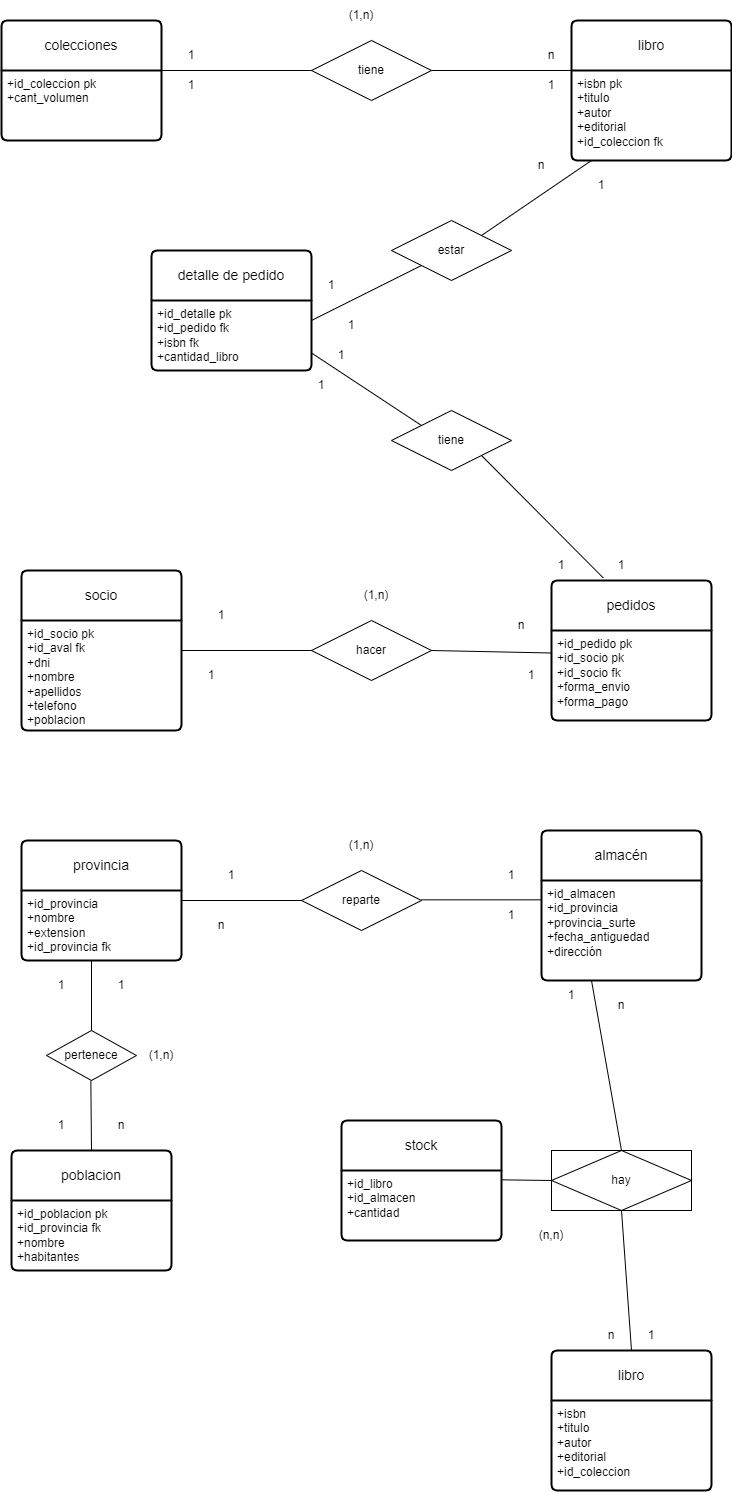

The diagram above was exported from draw.io. Its source (the exported page's mxGraphModel, read from the mxfile embedded in the PNG):
<mxGraphModel dx="1059" dy="1727" grid="1" gridSize="10" guides="1" tooltips="1" connect="1" arrows="1" fold="1" page="1" pageScale="1" pageWidth="850" pageHeight="1100" math="0" shadow="0">
  <root>
    <mxCell id="0" />
    <mxCell id="1" parent="0" />
    <mxCell id="hye1TLv9uYdEuWhXRkJx-5" value="socio" style="swimlane;childLayout=stackLayout;horizontal=1;startSize=50;horizontalStack=0;rounded=1;fontSize=14;fontStyle=0;strokeWidth=2;resizeParent=0;resizeLast=1;shadow=0;dashed=0;align=center;arcSize=4;whiteSpace=wrap;html=1;" vertex="1" parent="1">
      <mxGeometry x="40" y="-90" width="160" height="160" as="geometry" />
    </mxCell>
    <mxCell id="hye1TLv9uYdEuWhXRkJx-6" value="+id_socio pk&lt;br&gt;+id_aval fk&lt;br&gt;+dni&lt;br&gt;+nombre&lt;br&gt;+apellidos&lt;br&gt;+telefono&lt;br&gt;+poblacion" style="align=left;strokeColor=none;fillColor=none;spacingLeft=4;fontSize=12;verticalAlign=top;resizable=0;rotatable=0;part=1;html=1;" vertex="1" parent="hye1TLv9uYdEuWhXRkJx-5">
      <mxGeometry y="50" width="160" height="110" as="geometry" />
    </mxCell>
    <mxCell id="hye1TLv9uYdEuWhXRkJx-9" value="pedidos" style="swimlane;childLayout=stackLayout;horizontal=1;startSize=50;horizontalStack=0;rounded=1;fontSize=14;fontStyle=0;strokeWidth=2;resizeParent=0;resizeLast=1;shadow=0;dashed=0;align=center;arcSize=4;whiteSpace=wrap;html=1;" vertex="1" parent="1">
      <mxGeometry x="570" y="-80" width="160" height="140" as="geometry" />
    </mxCell>
    <mxCell id="hye1TLv9uYdEuWhXRkJx-10" value="+id_pedido pk&lt;br&gt;+id_socio pk&lt;br&gt;+id_socio fk&lt;br&gt;+forma_envio&lt;br&gt;+forma_pago" style="align=left;strokeColor=none;fillColor=none;spacingLeft=4;fontSize=12;verticalAlign=top;resizable=0;rotatable=0;part=1;html=1;" vertex="1" parent="hye1TLv9uYdEuWhXRkJx-9">
      <mxGeometry y="50" width="160" height="90" as="geometry" />
    </mxCell>
    <mxCell id="hye1TLv9uYdEuWhXRkJx-11" value="poblacion" style="swimlane;childLayout=stackLayout;horizontal=1;startSize=50;horizontalStack=0;rounded=1;fontSize=14;fontStyle=0;strokeWidth=2;resizeParent=0;resizeLast=1;shadow=0;dashed=0;align=center;arcSize=4;whiteSpace=wrap;html=1;" vertex="1" parent="1">
      <mxGeometry x="30" y="490" width="160" height="120" as="geometry" />
    </mxCell>
    <mxCell id="hye1TLv9uYdEuWhXRkJx-12" value="+id_poblacion pk&lt;br&gt;+id_provincia fk&lt;br&gt;+nombre&lt;br&gt;+habitantes" style="align=left;strokeColor=none;fillColor=none;spacingLeft=4;fontSize=12;verticalAlign=top;resizable=0;rotatable=0;part=1;html=1;" vertex="1" parent="hye1TLv9uYdEuWhXRkJx-11">
      <mxGeometry y="50" width="160" height="70" as="geometry" />
    </mxCell>
    <mxCell id="hye1TLv9uYdEuWhXRkJx-13" value="provincia" style="swimlane;childLayout=stackLayout;horizontal=1;startSize=50;horizontalStack=0;rounded=1;fontSize=14;fontStyle=0;strokeWidth=2;resizeParent=0;resizeLast=1;shadow=0;dashed=0;align=center;arcSize=4;whiteSpace=wrap;html=1;" vertex="1" parent="1">
      <mxGeometry x="40" y="180" width="160" height="120" as="geometry" />
    </mxCell>
    <mxCell id="hye1TLv9uYdEuWhXRkJx-14" value="+id_provincia&lt;br&gt;+nombre&lt;br&gt;+extension&lt;br&gt;+id_provincia fk" style="align=left;strokeColor=none;fillColor=none;spacingLeft=4;fontSize=12;verticalAlign=top;resizable=0;rotatable=0;part=1;html=1;" vertex="1" parent="hye1TLv9uYdEuWhXRkJx-13">
      <mxGeometry y="50" width="160" height="70" as="geometry" />
    </mxCell>
    <mxCell id="hye1TLv9uYdEuWhXRkJx-15" value="almacén" style="swimlane;childLayout=stackLayout;horizontal=1;startSize=50;horizontalStack=0;rounded=1;fontSize=14;fontStyle=0;strokeWidth=2;resizeParent=0;resizeLast=1;shadow=0;dashed=0;align=center;arcSize=4;whiteSpace=wrap;html=1;" vertex="1" parent="1">
      <mxGeometry x="560" y="170" width="160" height="150" as="geometry" />
    </mxCell>
    <mxCell id="hye1TLv9uYdEuWhXRkJx-16" value="+id_almacen&lt;br&gt;+id_provincia&lt;br&gt;+provincia_surte&lt;br&gt;+fecha_antiguedad&lt;br&gt;+dirección" style="align=left;strokeColor=none;fillColor=none;spacingLeft=4;fontSize=12;verticalAlign=top;resizable=0;rotatable=0;part=1;html=1;" vertex="1" parent="hye1TLv9uYdEuWhXRkJx-15">
      <mxGeometry y="50" width="160" height="100" as="geometry" />
    </mxCell>
    <mxCell id="hye1TLv9uYdEuWhXRkJx-17" value="libro" style="swimlane;childLayout=stackLayout;horizontal=1;startSize=50;horizontalStack=0;rounded=1;fontSize=14;fontStyle=0;strokeWidth=2;resizeParent=0;resizeLast=1;shadow=0;dashed=0;align=center;arcSize=4;whiteSpace=wrap;html=1;" vertex="1" parent="1">
      <mxGeometry x="590" y="-640" width="160" height="140" as="geometry" />
    </mxCell>
    <mxCell id="hye1TLv9uYdEuWhXRkJx-18" value="+isbn pk&lt;br&gt;+titulo&lt;br&gt;+autor&lt;br&gt;+editorial&lt;br&gt;+id_coleccion fk" style="align=left;strokeColor=none;fillColor=none;spacingLeft=4;fontSize=12;verticalAlign=top;resizable=0;rotatable=0;part=1;html=1;" vertex="1" parent="hye1TLv9uYdEuWhXRkJx-17">
      <mxGeometry y="50" width="160" height="90" as="geometry" />
    </mxCell>
    <mxCell id="hye1TLv9uYdEuWhXRkJx-19" value="colecciones" style="swimlane;childLayout=stackLayout;horizontal=1;startSize=50;horizontalStack=0;rounded=1;fontSize=14;fontStyle=0;strokeWidth=2;resizeParent=0;resizeLast=1;shadow=0;dashed=0;align=center;arcSize=4;whiteSpace=wrap;html=1;" vertex="1" parent="1">
      <mxGeometry x="20" y="-640" width="160" height="120" as="geometry" />
    </mxCell>
    <mxCell id="hye1TLv9uYdEuWhXRkJx-20" value="+id_coleccion pk&lt;br&gt;+cant_volumen" style="align=left;strokeColor=none;fillColor=none;spacingLeft=4;fontSize=12;verticalAlign=top;resizable=0;rotatable=0;part=1;html=1;" vertex="1" parent="hye1TLv9uYdEuWhXRkJx-19">
      <mxGeometry y="50" width="160" height="70" as="geometry" />
    </mxCell>
    <mxCell id="hye1TLv9uYdEuWhXRkJx-34" value="pertenece" style="shape=rhombus;perimeter=rhombusPerimeter;whiteSpace=wrap;html=1;align=center;" vertex="1" parent="1">
      <mxGeometry x="65" y="370" width="90" height="50" as="geometry" />
    </mxCell>
    <mxCell id="hye1TLv9uYdEuWhXRkJx-35" value="" style="endArrow=none;html=1;rounded=0;entryX=0.5;entryY=0;entryDx=0;entryDy=0;" edge="1" parent="1" target="hye1TLv9uYdEuWhXRkJx-34">
      <mxGeometry relative="1" as="geometry">
        <mxPoint x="110" y="300" as="sourcePoint" />
        <mxPoint x="270" y="300" as="targetPoint" />
      </mxGeometry>
    </mxCell>
    <mxCell id="hye1TLv9uYdEuWhXRkJx-36" value="" style="endArrow=none;html=1;rounded=0;entryX=0.5;entryY=0;entryDx=0;entryDy=0;" edge="1" parent="1" target="hye1TLv9uYdEuWhXRkJx-11">
      <mxGeometry relative="1" as="geometry">
        <mxPoint x="109.33" y="420" as="sourcePoint" />
        <mxPoint x="109" y="480" as="targetPoint" />
      </mxGeometry>
    </mxCell>
    <mxCell id="hye1TLv9uYdEuWhXRkJx-38" value="1" style="text;html=1;strokeColor=none;fillColor=none;align=center;verticalAlign=middle;whiteSpace=wrap;rounded=0;" vertex="1" parent="1">
      <mxGeometry x="110" y="310" width="60" height="30" as="geometry" />
    </mxCell>
    <mxCell id="hye1TLv9uYdEuWhXRkJx-39" value="n" style="text;html=1;strokeColor=none;fillColor=none;align=center;verticalAlign=middle;whiteSpace=wrap;rounded=0;" vertex="1" parent="1">
      <mxGeometry x="110" y="450" width="60" height="30" as="geometry" />
    </mxCell>
    <mxCell id="hye1TLv9uYdEuWhXRkJx-40" value="1" style="text;html=1;strokeColor=none;fillColor=none;align=center;verticalAlign=middle;whiteSpace=wrap;rounded=0;" vertex="1" parent="1">
      <mxGeometry x="50" y="450" width="60" height="30" as="geometry" />
    </mxCell>
    <mxCell id="hye1TLv9uYdEuWhXRkJx-41" value="1" style="text;html=1;strokeColor=none;fillColor=none;align=center;verticalAlign=middle;whiteSpace=wrap;rounded=0;" vertex="1" parent="1">
      <mxGeometry x="50" y="310" width="60" height="30" as="geometry" />
    </mxCell>
    <mxCell id="hye1TLv9uYdEuWhXRkJx-42" value="(1,n)" style="text;html=1;strokeColor=none;fillColor=none;align=center;verticalAlign=middle;whiteSpace=wrap;rounded=0;" vertex="1" parent="1">
      <mxGeometry x="150" y="380" width="60" height="30" as="geometry" />
    </mxCell>
    <mxCell id="hye1TLv9uYdEuWhXRkJx-44" value="hacer" style="shape=rhombus;perimeter=rhombusPerimeter;whiteSpace=wrap;html=1;align=center;" vertex="1" parent="1">
      <mxGeometry x="330" y="-40" width="120" height="60" as="geometry" />
    </mxCell>
    <mxCell id="hye1TLv9uYdEuWhXRkJx-45" value="" style="endArrow=none;html=1;rounded=0;entryX=0;entryY=0.5;entryDx=0;entryDy=0;" edge="1" parent="1" target="hye1TLv9uYdEuWhXRkJx-44">
      <mxGeometry relative="1" as="geometry">
        <mxPoint x="200" y="-10" as="sourcePoint" />
        <mxPoint x="360" y="-10" as="targetPoint" />
      </mxGeometry>
    </mxCell>
    <mxCell id="hye1TLv9uYdEuWhXRkJx-48" value="" style="endArrow=none;html=1;rounded=0;entryX=0;entryY=0.25;entryDx=0;entryDy=0;exitX=1;exitY=0.5;exitDx=0;exitDy=0;" edge="1" parent="1" source="hye1TLv9uYdEuWhXRkJx-44" target="hye1TLv9uYdEuWhXRkJx-10">
      <mxGeometry relative="1" as="geometry">
        <mxPoint x="430" y="-10" as="sourcePoint" />
        <mxPoint x="580" y="-10" as="targetPoint" />
      </mxGeometry>
    </mxCell>
    <mxCell id="hye1TLv9uYdEuWhXRkJx-49" value="1" style="text;html=1;strokeColor=none;fillColor=none;align=center;verticalAlign=middle;whiteSpace=wrap;rounded=0;" vertex="1" parent="1">
      <mxGeometry x="210" y="-60" width="60" height="30" as="geometry" />
    </mxCell>
    <mxCell id="hye1TLv9uYdEuWhXRkJx-50" value="n" style="text;html=1;strokeColor=none;fillColor=none;align=center;verticalAlign=middle;whiteSpace=wrap;rounded=0;" vertex="1" parent="1">
      <mxGeometry x="510" y="-50" width="60" height="30" as="geometry" />
    </mxCell>
    <mxCell id="hye1TLv9uYdEuWhXRkJx-51" value="1" style="text;html=1;strokeColor=none;fillColor=none;align=center;verticalAlign=middle;whiteSpace=wrap;rounded=0;" vertex="1" parent="1">
      <mxGeometry x="520" width="60" height="30" as="geometry" />
    </mxCell>
    <mxCell id="hye1TLv9uYdEuWhXRkJx-52" value="1" style="text;html=1;strokeColor=none;fillColor=none;align=center;verticalAlign=middle;whiteSpace=wrap;rounded=0;" vertex="1" parent="1">
      <mxGeometry x="200" width="60" height="30" as="geometry" />
    </mxCell>
    <mxCell id="hye1TLv9uYdEuWhXRkJx-53" value="(1,n)" style="text;html=1;strokeColor=none;fillColor=none;align=center;verticalAlign=middle;whiteSpace=wrap;rounded=0;" vertex="1" parent="1">
      <mxGeometry x="365" y="-80" width="60" height="30" as="geometry" />
    </mxCell>
    <mxCell id="hye1TLv9uYdEuWhXRkJx-55" value="reparte" style="shape=rhombus;perimeter=rhombusPerimeter;whiteSpace=wrap;html=1;align=center;" vertex="1" parent="1">
      <mxGeometry x="320" y="210" width="120" height="60" as="geometry" />
    </mxCell>
    <mxCell id="hye1TLv9uYdEuWhXRkJx-56" value="" style="endArrow=none;html=1;rounded=0;" edge="1" parent="1">
      <mxGeometry relative="1" as="geometry">
        <mxPoint x="200" y="240" as="sourcePoint" />
        <mxPoint x="320" y="240" as="targetPoint" />
      </mxGeometry>
    </mxCell>
    <mxCell id="hye1TLv9uYdEuWhXRkJx-57" value="" style="endArrow=none;html=1;rounded=0;" edge="1" parent="1">
      <mxGeometry relative="1" as="geometry">
        <mxPoint x="440" y="239.33" as="sourcePoint" />
        <mxPoint x="560" y="239.33" as="targetPoint" />
      </mxGeometry>
    </mxCell>
    <mxCell id="hye1TLv9uYdEuWhXRkJx-59" value="1" style="text;html=1;strokeColor=none;fillColor=none;align=center;verticalAlign=middle;whiteSpace=wrap;rounded=0;" vertex="1" parent="1">
      <mxGeometry x="220" y="200" width="60" height="30" as="geometry" />
    </mxCell>
    <mxCell id="hye1TLv9uYdEuWhXRkJx-60" value="1" style="text;html=1;strokeColor=none;fillColor=none;align=center;verticalAlign=middle;whiteSpace=wrap;rounded=0;" vertex="1" parent="1">
      <mxGeometry x="500" y="200" width="60" height="30" as="geometry" />
    </mxCell>
    <mxCell id="hye1TLv9uYdEuWhXRkJx-61" value="1" style="text;html=1;strokeColor=none;fillColor=none;align=center;verticalAlign=middle;whiteSpace=wrap;rounded=0;" vertex="1" parent="1">
      <mxGeometry x="500" y="240" width="60" height="30" as="geometry" />
    </mxCell>
    <mxCell id="hye1TLv9uYdEuWhXRkJx-62" value="n" style="text;html=1;strokeColor=none;fillColor=none;align=center;verticalAlign=middle;whiteSpace=wrap;rounded=0;" vertex="1" parent="1">
      <mxGeometry x="210" y="250" width="60" height="30" as="geometry" />
    </mxCell>
    <mxCell id="hye1TLv9uYdEuWhXRkJx-63" value="tiene" style="shape=rhombus;perimeter=rhombusPerimeter;whiteSpace=wrap;html=1;align=center;" vertex="1" parent="1">
      <mxGeometry x="330" y="-620" width="120" height="60" as="geometry" />
    </mxCell>
    <mxCell id="hye1TLv9uYdEuWhXRkJx-64" value="" style="endArrow=none;html=1;rounded=0;entryX=0;entryY=0.5;entryDx=0;entryDy=0;exitX=1;exitY=0;exitDx=0;exitDy=0;" edge="1" parent="1" source="hye1TLv9uYdEuWhXRkJx-20" target="hye1TLv9uYdEuWhXRkJx-63">
      <mxGeometry relative="1" as="geometry">
        <mxPoint x="180" y="-370" as="sourcePoint" />
        <mxPoint x="300" y="-370" as="targetPoint" />
      </mxGeometry>
    </mxCell>
    <mxCell id="hye1TLv9uYdEuWhXRkJx-65" value="" style="endArrow=none;html=1;rounded=0;exitX=1;exitY=0.5;exitDx=0;exitDy=0;" edge="1" parent="1" source="hye1TLv9uYdEuWhXRkJx-63">
      <mxGeometry relative="1" as="geometry">
        <mxPoint x="470" y="-590" as="sourcePoint" />
        <mxPoint x="590" y="-590" as="targetPoint" />
      </mxGeometry>
    </mxCell>
    <mxCell id="hye1TLv9uYdEuWhXRkJx-66" value="detalle de pedido" style="swimlane;childLayout=stackLayout;horizontal=1;startSize=50;horizontalStack=0;rounded=1;fontSize=14;fontStyle=0;strokeWidth=2;resizeParent=0;resizeLast=1;shadow=0;dashed=0;align=center;arcSize=4;whiteSpace=wrap;html=1;" vertex="1" parent="1">
      <mxGeometry x="170" y="-410" width="160" height="120" as="geometry" />
    </mxCell>
    <mxCell id="hye1TLv9uYdEuWhXRkJx-67" value="+id_detalle pk&lt;br&gt;+id_pedido fk&lt;br&gt;+isbn fk&lt;br&gt;+cantidad_libro" style="align=left;strokeColor=none;fillColor=none;spacingLeft=4;fontSize=12;verticalAlign=top;resizable=0;rotatable=0;part=1;html=1;" vertex="1" parent="hye1TLv9uYdEuWhXRkJx-66">
      <mxGeometry y="50" width="160" height="70" as="geometry" />
    </mxCell>
    <mxCell id="hye1TLv9uYdEuWhXRkJx-76" value="" style="endArrow=none;html=1;rounded=0;entryX=0;entryY=1;entryDx=0;entryDy=0;" edge="1" parent="1" target="hye1TLv9uYdEuWhXRkJx-100">
      <mxGeometry relative="1" as="geometry">
        <mxPoint x="330" y="-340" as="sourcePoint" />
        <mxPoint x="440" y="-390" as="targetPoint" />
      </mxGeometry>
    </mxCell>
    <mxCell id="hye1TLv9uYdEuWhXRkJx-77" value="(1,n)" style="text;html=1;strokeColor=none;fillColor=none;align=center;verticalAlign=middle;whiteSpace=wrap;rounded=0;" vertex="1" parent="1">
      <mxGeometry x="350" y="170" width="60" height="30" as="geometry" />
    </mxCell>
    <mxCell id="hye1TLv9uYdEuWhXRkJx-78" value="1" style="text;html=1;strokeColor=none;fillColor=none;align=center;verticalAlign=middle;whiteSpace=wrap;rounded=0;" vertex="1" parent="1">
      <mxGeometry x="180" y="-590" width="60" height="30" as="geometry" />
    </mxCell>
    <mxCell id="hye1TLv9uYdEuWhXRkJx-79" value="1" style="text;html=1;strokeColor=none;fillColor=none;align=center;verticalAlign=middle;whiteSpace=wrap;rounded=0;" vertex="1" parent="1">
      <mxGeometry x="540" y="-590" width="60" height="30" as="geometry" />
    </mxCell>
    <mxCell id="hye1TLv9uYdEuWhXRkJx-80" value="n" style="text;html=1;strokeColor=none;fillColor=none;align=center;verticalAlign=middle;whiteSpace=wrap;rounded=0;" vertex="1" parent="1">
      <mxGeometry x="540" y="-620" width="60" height="30" as="geometry" />
    </mxCell>
    <mxCell id="hye1TLv9uYdEuWhXRkJx-81" value="1" style="text;html=1;strokeColor=none;fillColor=none;align=center;verticalAlign=middle;whiteSpace=wrap;rounded=0;" vertex="1" parent="1">
      <mxGeometry x="180" y="-620" width="60" height="30" as="geometry" />
    </mxCell>
    <mxCell id="hye1TLv9uYdEuWhXRkJx-82" value="(1,n)" style="text;html=1;strokeColor=none;fillColor=none;align=center;verticalAlign=middle;whiteSpace=wrap;rounded=0;" vertex="1" parent="1">
      <mxGeometry x="350" y="-660" width="60" height="30" as="geometry" />
    </mxCell>
    <mxCell id="hye1TLv9uYdEuWhXRkJx-83" value="libro" style="swimlane;childLayout=stackLayout;horizontal=1;startSize=50;horizontalStack=0;rounded=1;fontSize=14;fontStyle=0;strokeWidth=2;resizeParent=0;resizeLast=1;shadow=0;dashed=0;align=center;arcSize=4;whiteSpace=wrap;html=1;" vertex="1" parent="1">
      <mxGeometry x="570" y="690" width="160" height="140" as="geometry" />
    </mxCell>
    <mxCell id="hye1TLv9uYdEuWhXRkJx-84" value="+isbn&lt;br&gt;+titulo&lt;br&gt;+autor&lt;br&gt;+editorial&lt;br&gt;+id_coleccion" style="align=left;strokeColor=none;fillColor=none;spacingLeft=4;fontSize=12;verticalAlign=top;resizable=0;rotatable=0;part=1;html=1;" vertex="1" parent="hye1TLv9uYdEuWhXRkJx-83">
      <mxGeometry y="50" width="160" height="90" as="geometry" />
    </mxCell>
    <mxCell id="hye1TLv9uYdEuWhXRkJx-85" value="hay" style="shape=associativeEntity;whiteSpace=wrap;html=1;align=center;" vertex="1" parent="1">
      <mxGeometry x="570" y="490" width="140" height="60" as="geometry" />
    </mxCell>
    <mxCell id="hye1TLv9uYdEuWhXRkJx-86" value="" style="endArrow=none;html=1;rounded=0;entryX=0.5;entryY=0;entryDx=0;entryDy=0;" edge="1" parent="1" target="hye1TLv9uYdEuWhXRkJx-85">
      <mxGeometry relative="1" as="geometry">
        <mxPoint x="610" y="320" as="sourcePoint" />
        <mxPoint x="630" y="480" as="targetPoint" />
      </mxGeometry>
    </mxCell>
    <mxCell id="hye1TLv9uYdEuWhXRkJx-88" value="" style="endArrow=none;html=1;rounded=0;entryX=0.5;entryY=0;entryDx=0;entryDy=0;" edge="1" parent="1" target="hye1TLv9uYdEuWhXRkJx-83">
      <mxGeometry relative="1" as="geometry">
        <mxPoint x="640" y="550" as="sourcePoint" />
        <mxPoint x="670" y="720" as="targetPoint" />
      </mxGeometry>
    </mxCell>
    <mxCell id="hye1TLv9uYdEuWhXRkJx-89" value="1" style="text;html=1;strokeColor=none;fillColor=none;align=center;verticalAlign=middle;whiteSpace=wrap;rounded=0;" vertex="1" parent="1">
      <mxGeometry x="560" y="320" width="60" height="30" as="geometry" />
    </mxCell>
    <mxCell id="hye1TLv9uYdEuWhXRkJx-91" value="n" style="text;html=1;strokeColor=none;fillColor=none;align=center;verticalAlign=middle;whiteSpace=wrap;rounded=0;" vertex="1" parent="1">
      <mxGeometry x="600" y="660" width="60" height="30" as="geometry" />
    </mxCell>
    <mxCell id="hye1TLv9uYdEuWhXRkJx-92" value="n" style="text;html=1;strokeColor=none;fillColor=none;align=center;verticalAlign=middle;whiteSpace=wrap;rounded=0;" vertex="1" parent="1">
      <mxGeometry x="610" y="330" width="60" height="30" as="geometry" />
    </mxCell>
    <mxCell id="hye1TLv9uYdEuWhXRkJx-93" value="1" style="text;html=1;strokeColor=none;fillColor=none;align=center;verticalAlign=middle;whiteSpace=wrap;rounded=0;" vertex="1" parent="1">
      <mxGeometry x="640" y="660" width="60" height="30" as="geometry" />
    </mxCell>
    <mxCell id="hye1TLv9uYdEuWhXRkJx-94" value="(n,n)" style="text;html=1;strokeColor=none;fillColor=none;align=center;verticalAlign=middle;whiteSpace=wrap;rounded=0;" vertex="1" parent="1">
      <mxGeometry x="540" y="560" width="60" height="30" as="geometry" />
    </mxCell>
    <mxCell id="hye1TLv9uYdEuWhXRkJx-95" value="stock" style="swimlane;childLayout=stackLayout;horizontal=1;startSize=50;horizontalStack=0;rounded=1;fontSize=14;fontStyle=0;strokeWidth=2;resizeParent=0;resizeLast=1;shadow=0;dashed=0;align=center;arcSize=4;whiteSpace=wrap;html=1;" vertex="1" parent="1">
      <mxGeometry x="360" y="460" width="160" height="120" as="geometry" />
    </mxCell>
    <mxCell id="hye1TLv9uYdEuWhXRkJx-96" value="+id_libro&lt;br&gt;+id_almacen&lt;br&gt;+cantidad" style="align=left;strokeColor=none;fillColor=none;spacingLeft=4;fontSize=12;verticalAlign=top;resizable=0;rotatable=0;part=1;html=1;" vertex="1" parent="hye1TLv9uYdEuWhXRkJx-95">
      <mxGeometry y="50" width="160" height="70" as="geometry" />
    </mxCell>
    <mxCell id="hye1TLv9uYdEuWhXRkJx-99" value="" style="endArrow=none;html=1;rounded=0;entryX=0;entryY=0.5;entryDx=0;entryDy=0;" edge="1" parent="1" target="hye1TLv9uYdEuWhXRkJx-85">
      <mxGeometry relative="1" as="geometry">
        <mxPoint x="520" y="519.33" as="sourcePoint" />
        <mxPoint x="680" y="519.33" as="targetPoint" />
      </mxGeometry>
    </mxCell>
    <mxCell id="hye1TLv9uYdEuWhXRkJx-100" value="estar" style="shape=rhombus;perimeter=rhombusPerimeter;whiteSpace=wrap;html=1;align=center;" vertex="1" parent="1">
      <mxGeometry x="410" y="-440" width="120" height="60" as="geometry" />
    </mxCell>
    <mxCell id="hye1TLv9uYdEuWhXRkJx-101" value="" style="endArrow=none;html=1;rounded=0;entryX=0;entryY=1;entryDx=0;entryDy=0;exitX=1;exitY=0;exitDx=0;exitDy=0;" edge="1" parent="1" source="hye1TLv9uYdEuWhXRkJx-100">
      <mxGeometry relative="1" as="geometry">
        <mxPoint x="500" y="-445" as="sourcePoint" />
        <mxPoint x="610" y="-500" as="targetPoint" />
      </mxGeometry>
    </mxCell>
    <mxCell id="hye1TLv9uYdEuWhXRkJx-102" value="1" style="text;html=1;strokeColor=none;fillColor=none;align=center;verticalAlign=middle;whiteSpace=wrap;rounded=0;" vertex="1" parent="1">
      <mxGeometry x="320" y="-390" width="60" height="30" as="geometry" />
    </mxCell>
    <mxCell id="hye1TLv9uYdEuWhXRkJx-103" value="1" style="text;html=1;strokeColor=none;fillColor=none;align=center;verticalAlign=middle;whiteSpace=wrap;rounded=0;" vertex="1" parent="1">
      <mxGeometry x="340" y="-350" width="60" height="30" as="geometry" />
    </mxCell>
    <mxCell id="hye1TLv9uYdEuWhXRkJx-106" value="1" style="text;html=1;strokeColor=none;fillColor=none;align=center;verticalAlign=middle;whiteSpace=wrap;rounded=0;" vertex="1" parent="1">
      <mxGeometry x="590" y="-490" width="60" height="30" as="geometry" />
    </mxCell>
    <mxCell id="hye1TLv9uYdEuWhXRkJx-107" value="n" style="text;html=1;strokeColor=none;fillColor=none;align=center;verticalAlign=middle;whiteSpace=wrap;rounded=0;" vertex="1" parent="1">
      <mxGeometry x="530" y="-510" width="60" height="30" as="geometry" />
    </mxCell>
    <mxCell id="hye1TLv9uYdEuWhXRkJx-109" value="" style="endArrow=none;html=1;rounded=0;exitX=1;exitY=0.75;exitDx=0;exitDy=0;entryX=0;entryY=0;entryDx=0;entryDy=0;" edge="1" parent="1" source="hye1TLv9uYdEuWhXRkJx-67" target="hye1TLv9uYdEuWhXRkJx-110">
      <mxGeometry relative="1" as="geometry">
        <mxPoint x="340" y="-330" as="sourcePoint" />
        <mxPoint x="440" y="-240" as="targetPoint" />
      </mxGeometry>
    </mxCell>
    <mxCell id="hye1TLv9uYdEuWhXRkJx-110" value="tiene" style="shape=rhombus;perimeter=rhombusPerimeter;whiteSpace=wrap;html=1;align=center;" vertex="1" parent="1">
      <mxGeometry x="410" y="-250" width="120" height="60" as="geometry" />
    </mxCell>
    <mxCell id="hye1TLv9uYdEuWhXRkJx-111" value="" style="endArrow=none;html=1;rounded=0;exitX=1;exitY=1;exitDx=0;exitDy=0;entryX=0.324;entryY=-0.018;entryDx=0;entryDy=0;entryPerimeter=0;" edge="1" parent="1" source="hye1TLv9uYdEuWhXRkJx-110" target="hye1TLv9uYdEuWhXRkJx-9">
      <mxGeometry relative="1" as="geometry">
        <mxPoint x="505" y="-220" as="sourcePoint" />
        <mxPoint x="610" y="-90" as="targetPoint" />
      </mxGeometry>
    </mxCell>
    <mxCell id="hye1TLv9uYdEuWhXRkJx-112" value="1" style="text;html=1;strokeColor=none;fillColor=none;align=center;verticalAlign=middle;whiteSpace=wrap;rounded=0;" vertex="1" parent="1">
      <mxGeometry x="550" y="-110" width="60" height="30" as="geometry" />
    </mxCell>
    <mxCell id="hye1TLv9uYdEuWhXRkJx-113" value="1" style="text;html=1;strokeColor=none;fillColor=none;align=center;verticalAlign=middle;whiteSpace=wrap;rounded=0;" vertex="1" parent="1">
      <mxGeometry x="310" y="-290" width="60" height="30" as="geometry" />
    </mxCell>
    <mxCell id="hye1TLv9uYdEuWhXRkJx-114" value="1" style="text;html=1;strokeColor=none;fillColor=none;align=center;verticalAlign=middle;whiteSpace=wrap;rounded=0;" vertex="1" parent="1">
      <mxGeometry x="330" y="-320" width="60" height="30" as="geometry" />
    </mxCell>
    <mxCell id="hye1TLv9uYdEuWhXRkJx-115" value="1" style="text;html=1;strokeColor=none;fillColor=none;align=center;verticalAlign=middle;whiteSpace=wrap;rounded=0;" vertex="1" parent="1">
      <mxGeometry x="610" y="-110" width="60" height="30" as="geometry" />
    </mxCell>
  </root>
</mxGraphModel>